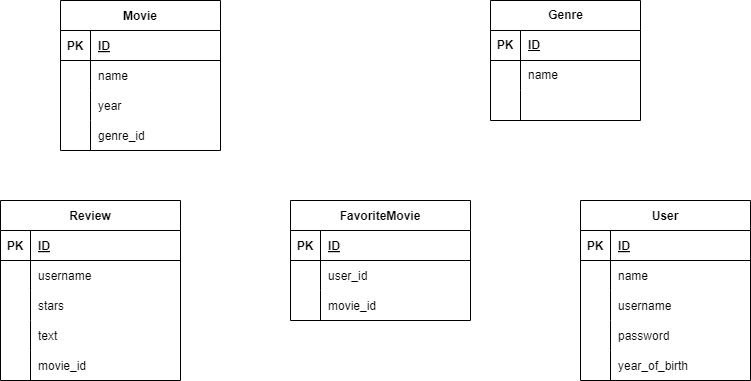

The diagram above was exported from draw.io. Its source (the exported page's mxGraphModel, read from the mxfile embedded in the PNG):
<mxGraphModel dx="1290" dy="522" grid="1" gridSize="10" guides="1" tooltips="1" connect="1" arrows="1" fold="1" page="1" pageScale="1" pageWidth="850" pageHeight="1100" math="0" shadow="0" extFonts="Permanent Marker^https://fonts.googleapis.com/css?family=Permanent+Marker">
  <root>
    <mxCell id="0" />
    <mxCell id="1" parent="0" />
    <mxCell id="C-vyLk0tnHw3VtMMgP7b-13" value="User" style="shape=table;startSize=30;container=1;collapsible=1;childLayout=tableLayout;fixedRows=1;rowLines=0;fontStyle=1;align=center;resizeLast=1;" parent="1" vertex="1">
      <mxGeometry x="600" y="280" width="170" height="180" as="geometry" />
    </mxCell>
    <mxCell id="C-vyLk0tnHw3VtMMgP7b-14" value="" style="shape=partialRectangle;collapsible=0;dropTarget=0;pointerEvents=0;fillColor=none;points=[[0,0.5],[1,0.5]];portConstraint=eastwest;top=0;left=0;right=0;bottom=1;" parent="C-vyLk0tnHw3VtMMgP7b-13" vertex="1">
      <mxGeometry y="30" width="170" height="30" as="geometry" />
    </mxCell>
    <mxCell id="C-vyLk0tnHw3VtMMgP7b-15" value="PK" style="shape=partialRectangle;overflow=hidden;connectable=0;fillColor=none;top=0;left=0;bottom=0;right=0;fontStyle=1;" parent="C-vyLk0tnHw3VtMMgP7b-14" vertex="1">
      <mxGeometry width="30" height="30" as="geometry">
        <mxRectangle width="30" height="30" as="alternateBounds" />
      </mxGeometry>
    </mxCell>
    <mxCell id="C-vyLk0tnHw3VtMMgP7b-16" value="ID" style="shape=partialRectangle;overflow=hidden;connectable=0;fillColor=none;top=0;left=0;bottom=0;right=0;align=left;spacingLeft=6;fontStyle=5;" parent="C-vyLk0tnHw3VtMMgP7b-14" vertex="1">
      <mxGeometry x="30" width="140" height="30" as="geometry">
        <mxRectangle width="140" height="30" as="alternateBounds" />
      </mxGeometry>
    </mxCell>
    <mxCell id="C-vyLk0tnHw3VtMMgP7b-17" value="" style="shape=partialRectangle;collapsible=0;dropTarget=0;pointerEvents=0;fillColor=none;points=[[0,0.5],[1,0.5]];portConstraint=eastwest;top=0;left=0;right=0;bottom=0;" parent="C-vyLk0tnHw3VtMMgP7b-13" vertex="1">
      <mxGeometry y="60" width="170" height="30" as="geometry" />
    </mxCell>
    <mxCell id="C-vyLk0tnHw3VtMMgP7b-18" value="" style="shape=partialRectangle;overflow=hidden;connectable=0;fillColor=none;top=0;left=0;bottom=0;right=0;" parent="C-vyLk0tnHw3VtMMgP7b-17" vertex="1">
      <mxGeometry width="30" height="30" as="geometry">
        <mxRectangle width="30" height="30" as="alternateBounds" />
      </mxGeometry>
    </mxCell>
    <mxCell id="C-vyLk0tnHw3VtMMgP7b-19" value="name" style="shape=partialRectangle;overflow=hidden;connectable=0;fillColor=none;top=0;left=0;bottom=0;right=0;align=left;spacingLeft=6;" parent="C-vyLk0tnHw3VtMMgP7b-17" vertex="1">
      <mxGeometry x="30" width="140" height="30" as="geometry">
        <mxRectangle width="140" height="30" as="alternateBounds" />
      </mxGeometry>
    </mxCell>
    <mxCell id="C-vyLk0tnHw3VtMMgP7b-20" value="" style="shape=partialRectangle;collapsible=0;dropTarget=0;pointerEvents=0;fillColor=none;points=[[0,0.5],[1,0.5]];portConstraint=eastwest;top=0;left=0;right=0;bottom=0;" parent="C-vyLk0tnHw3VtMMgP7b-13" vertex="1">
      <mxGeometry y="90" width="170" height="30" as="geometry" />
    </mxCell>
    <mxCell id="C-vyLk0tnHw3VtMMgP7b-21" value="" style="shape=partialRectangle;overflow=hidden;connectable=0;fillColor=none;top=0;left=0;bottom=0;right=0;" parent="C-vyLk0tnHw3VtMMgP7b-20" vertex="1">
      <mxGeometry width="30" height="30" as="geometry">
        <mxRectangle width="30" height="30" as="alternateBounds" />
      </mxGeometry>
    </mxCell>
    <mxCell id="C-vyLk0tnHw3VtMMgP7b-22" value="username" style="shape=partialRectangle;overflow=hidden;connectable=0;fillColor=none;top=0;left=0;bottom=0;right=0;align=left;spacingLeft=6;" parent="C-vyLk0tnHw3VtMMgP7b-20" vertex="1">
      <mxGeometry x="30" width="140" height="30" as="geometry">
        <mxRectangle width="140" height="30" as="alternateBounds" />
      </mxGeometry>
    </mxCell>
    <mxCell id="I6uDv8Tlbx3Hdf-5se6I-51" value="" style="shape=partialRectangle;collapsible=0;dropTarget=0;pointerEvents=0;fillColor=none;points=[[0,0.5],[1,0.5]];portConstraint=eastwest;top=0;left=0;right=0;bottom=0;" vertex="1" parent="C-vyLk0tnHw3VtMMgP7b-13">
      <mxGeometry y="120" width="170" height="30" as="geometry" />
    </mxCell>
    <mxCell id="I6uDv8Tlbx3Hdf-5se6I-52" value="" style="shape=partialRectangle;overflow=hidden;connectable=0;fillColor=none;top=0;left=0;bottom=0;right=0;" vertex="1" parent="I6uDv8Tlbx3Hdf-5se6I-51">
      <mxGeometry width="30" height="30" as="geometry">
        <mxRectangle width="30" height="30" as="alternateBounds" />
      </mxGeometry>
    </mxCell>
    <mxCell id="I6uDv8Tlbx3Hdf-5se6I-53" value="password" style="shape=partialRectangle;overflow=hidden;connectable=0;fillColor=none;top=0;left=0;bottom=0;right=0;align=left;spacingLeft=6;" vertex="1" parent="I6uDv8Tlbx3Hdf-5se6I-51">
      <mxGeometry x="30" width="140" height="30" as="geometry">
        <mxRectangle width="140" height="30" as="alternateBounds" />
      </mxGeometry>
    </mxCell>
    <mxCell id="I6uDv8Tlbx3Hdf-5se6I-54" value="" style="shape=partialRectangle;collapsible=0;dropTarget=0;pointerEvents=0;fillColor=none;points=[[0,0.5],[1,0.5]];portConstraint=eastwest;top=0;left=0;right=0;bottom=0;" vertex="1" parent="C-vyLk0tnHw3VtMMgP7b-13">
      <mxGeometry y="150" width="170" height="30" as="geometry" />
    </mxCell>
    <mxCell id="I6uDv8Tlbx3Hdf-5se6I-55" value="" style="shape=partialRectangle;overflow=hidden;connectable=0;fillColor=none;top=0;left=0;bottom=0;right=0;" vertex="1" parent="I6uDv8Tlbx3Hdf-5se6I-54">
      <mxGeometry width="30" height="30" as="geometry">
        <mxRectangle width="30" height="30" as="alternateBounds" />
      </mxGeometry>
    </mxCell>
    <mxCell id="I6uDv8Tlbx3Hdf-5se6I-56" value="year_of_birth" style="shape=partialRectangle;overflow=hidden;connectable=0;fillColor=none;top=0;left=0;bottom=0;right=0;align=left;spacingLeft=6;" vertex="1" parent="I6uDv8Tlbx3Hdf-5se6I-54">
      <mxGeometry x="30" width="140" height="30" as="geometry">
        <mxRectangle width="140" height="30" as="alternateBounds" />
      </mxGeometry>
    </mxCell>
    <mxCell id="C-vyLk0tnHw3VtMMgP7b-23" value="Movie" style="shape=table;startSize=30;container=1;collapsible=1;childLayout=tableLayout;fixedRows=1;rowLines=0;fontStyle=1;align=center;resizeLast=1;" parent="1" vertex="1">
      <mxGeometry x="80" y="80" width="160" height="150" as="geometry" />
    </mxCell>
    <mxCell id="C-vyLk0tnHw3VtMMgP7b-24" value="" style="shape=partialRectangle;collapsible=0;dropTarget=0;pointerEvents=0;fillColor=none;points=[[0,0.5],[1,0.5]];portConstraint=eastwest;top=0;left=0;right=0;bottom=1;" parent="C-vyLk0tnHw3VtMMgP7b-23" vertex="1">
      <mxGeometry y="30" width="160" height="30" as="geometry" />
    </mxCell>
    <mxCell id="C-vyLk0tnHw3VtMMgP7b-25" value="PK" style="shape=partialRectangle;overflow=hidden;connectable=0;fillColor=none;top=0;left=0;bottom=0;right=0;fontStyle=1;" parent="C-vyLk0tnHw3VtMMgP7b-24" vertex="1">
      <mxGeometry width="30" height="30" as="geometry">
        <mxRectangle width="30" height="30" as="alternateBounds" />
      </mxGeometry>
    </mxCell>
    <mxCell id="C-vyLk0tnHw3VtMMgP7b-26" value="ID" style="shape=partialRectangle;overflow=hidden;connectable=0;fillColor=none;top=0;left=0;bottom=0;right=0;align=left;spacingLeft=6;fontStyle=5;" parent="C-vyLk0tnHw3VtMMgP7b-24" vertex="1">
      <mxGeometry x="30" width="130" height="30" as="geometry">
        <mxRectangle width="130" height="30" as="alternateBounds" />
      </mxGeometry>
    </mxCell>
    <mxCell id="I6uDv8Tlbx3Hdf-5se6I-21" value="" style="shape=partialRectangle;collapsible=0;dropTarget=0;pointerEvents=0;fillColor=none;points=[[0,0.5],[1,0.5]];portConstraint=eastwest;top=0;left=0;right=0;bottom=0;" vertex="1" parent="C-vyLk0tnHw3VtMMgP7b-23">
      <mxGeometry y="60" width="160" height="30" as="geometry" />
    </mxCell>
    <mxCell id="I6uDv8Tlbx3Hdf-5se6I-22" value="" style="shape=partialRectangle;overflow=hidden;connectable=0;fillColor=none;top=0;left=0;bottom=0;right=0;" vertex="1" parent="I6uDv8Tlbx3Hdf-5se6I-21">
      <mxGeometry width="30" height="30" as="geometry">
        <mxRectangle width="30" height="30" as="alternateBounds" />
      </mxGeometry>
    </mxCell>
    <mxCell id="I6uDv8Tlbx3Hdf-5se6I-23" value="name" style="shape=partialRectangle;overflow=hidden;connectable=0;fillColor=none;top=0;left=0;bottom=0;right=0;align=left;spacingLeft=6;" vertex="1" parent="I6uDv8Tlbx3Hdf-5se6I-21">
      <mxGeometry x="30" width="130" height="30" as="geometry">
        <mxRectangle width="130" height="30" as="alternateBounds" />
      </mxGeometry>
    </mxCell>
    <mxCell id="I6uDv8Tlbx3Hdf-5se6I-24" value="" style="shape=partialRectangle;collapsible=0;dropTarget=0;pointerEvents=0;fillColor=none;points=[[0,0.5],[1,0.5]];portConstraint=eastwest;top=0;left=0;right=0;bottom=0;" vertex="1" parent="C-vyLk0tnHw3VtMMgP7b-23">
      <mxGeometry y="90" width="160" height="30" as="geometry" />
    </mxCell>
    <mxCell id="I6uDv8Tlbx3Hdf-5se6I-25" value="" style="shape=partialRectangle;overflow=hidden;connectable=0;fillColor=none;top=0;left=0;bottom=0;right=0;" vertex="1" parent="I6uDv8Tlbx3Hdf-5se6I-24">
      <mxGeometry width="30" height="30" as="geometry">
        <mxRectangle width="30" height="30" as="alternateBounds" />
      </mxGeometry>
    </mxCell>
    <mxCell id="I6uDv8Tlbx3Hdf-5se6I-26" value="year" style="shape=partialRectangle;overflow=hidden;connectable=0;fillColor=none;top=0;left=0;bottom=0;right=0;align=left;spacingLeft=6;" vertex="1" parent="I6uDv8Tlbx3Hdf-5se6I-24">
      <mxGeometry x="30" width="130" height="30" as="geometry">
        <mxRectangle width="130" height="30" as="alternateBounds" />
      </mxGeometry>
    </mxCell>
    <mxCell id="C-vyLk0tnHw3VtMMgP7b-27" value="" style="shape=partialRectangle;collapsible=0;dropTarget=0;pointerEvents=0;fillColor=none;points=[[0,0.5],[1,0.5]];portConstraint=eastwest;top=0;left=0;right=0;bottom=0;" parent="C-vyLk0tnHw3VtMMgP7b-23" vertex="1">
      <mxGeometry y="120" width="160" height="30" as="geometry" />
    </mxCell>
    <mxCell id="C-vyLk0tnHw3VtMMgP7b-28" value="" style="shape=partialRectangle;overflow=hidden;connectable=0;fillColor=none;top=0;left=0;bottom=0;right=0;" parent="C-vyLk0tnHw3VtMMgP7b-27" vertex="1">
      <mxGeometry width="30" height="30" as="geometry">
        <mxRectangle width="30" height="30" as="alternateBounds" />
      </mxGeometry>
    </mxCell>
    <mxCell id="C-vyLk0tnHw3VtMMgP7b-29" value="genre_id" style="shape=partialRectangle;overflow=hidden;connectable=0;fillColor=none;top=0;left=0;bottom=0;right=0;align=left;spacingLeft=6;" parent="C-vyLk0tnHw3VtMMgP7b-27" vertex="1">
      <mxGeometry x="30" width="130" height="30" as="geometry">
        <mxRectangle width="130" height="30" as="alternateBounds" />
      </mxGeometry>
    </mxCell>
    <mxCell id="I6uDv8Tlbx3Hdf-5se6I-1" value="Review" style="shape=table;startSize=30;container=1;collapsible=1;childLayout=tableLayout;fixedRows=1;rowLines=0;fontStyle=1;align=center;resizeLast=1;" vertex="1" parent="1">
      <mxGeometry x="20" y="280" width="180" height="180" as="geometry" />
    </mxCell>
    <mxCell id="I6uDv8Tlbx3Hdf-5se6I-2" value="" style="shape=partialRectangle;collapsible=0;dropTarget=0;pointerEvents=0;fillColor=none;points=[[0,0.5],[1,0.5]];portConstraint=eastwest;top=0;left=0;right=0;bottom=1;" vertex="1" parent="I6uDv8Tlbx3Hdf-5se6I-1">
      <mxGeometry y="30" width="180" height="30" as="geometry" />
    </mxCell>
    <mxCell id="I6uDv8Tlbx3Hdf-5se6I-3" value="PK" style="shape=partialRectangle;overflow=hidden;connectable=0;fillColor=none;top=0;left=0;bottom=0;right=0;fontStyle=1;" vertex="1" parent="I6uDv8Tlbx3Hdf-5se6I-2">
      <mxGeometry width="30" height="30" as="geometry">
        <mxRectangle width="30" height="30" as="alternateBounds" />
      </mxGeometry>
    </mxCell>
    <mxCell id="I6uDv8Tlbx3Hdf-5se6I-4" value="ID" style="shape=partialRectangle;overflow=hidden;connectable=0;fillColor=none;top=0;left=0;bottom=0;right=0;align=left;spacingLeft=6;fontStyle=5;" vertex="1" parent="I6uDv8Tlbx3Hdf-5se6I-2">
      <mxGeometry x="30" width="150" height="30" as="geometry">
        <mxRectangle width="150" height="30" as="alternateBounds" />
      </mxGeometry>
    </mxCell>
    <mxCell id="I6uDv8Tlbx3Hdf-5se6I-57" value="" style="shape=partialRectangle;collapsible=0;dropTarget=0;pointerEvents=0;fillColor=none;points=[[0,0.5],[1,0.5]];portConstraint=eastwest;top=0;left=0;right=0;bottom=0;" vertex="1" parent="I6uDv8Tlbx3Hdf-5se6I-1">
      <mxGeometry y="60" width="180" height="30" as="geometry" />
    </mxCell>
    <mxCell id="I6uDv8Tlbx3Hdf-5se6I-58" value="" style="shape=partialRectangle;overflow=hidden;connectable=0;fillColor=none;top=0;left=0;bottom=0;right=0;" vertex="1" parent="I6uDv8Tlbx3Hdf-5se6I-57">
      <mxGeometry width="30" height="30" as="geometry">
        <mxRectangle width="30" height="30" as="alternateBounds" />
      </mxGeometry>
    </mxCell>
    <mxCell id="I6uDv8Tlbx3Hdf-5se6I-59" value="username" style="shape=partialRectangle;overflow=hidden;connectable=0;fillColor=none;top=0;left=0;bottom=0;right=0;align=left;spacingLeft=6;" vertex="1" parent="I6uDv8Tlbx3Hdf-5se6I-57">
      <mxGeometry x="30" width="150" height="30" as="geometry">
        <mxRectangle width="150" height="30" as="alternateBounds" />
      </mxGeometry>
    </mxCell>
    <mxCell id="I6uDv8Tlbx3Hdf-5se6I-5" value="" style="shape=partialRectangle;collapsible=0;dropTarget=0;pointerEvents=0;fillColor=none;points=[[0,0.5],[1,0.5]];portConstraint=eastwest;top=0;left=0;right=0;bottom=0;" vertex="1" parent="I6uDv8Tlbx3Hdf-5se6I-1">
      <mxGeometry y="90" width="180" height="30" as="geometry" />
    </mxCell>
    <mxCell id="I6uDv8Tlbx3Hdf-5se6I-6" value="" style="shape=partialRectangle;overflow=hidden;connectable=0;fillColor=none;top=0;left=0;bottom=0;right=0;" vertex="1" parent="I6uDv8Tlbx3Hdf-5se6I-5">
      <mxGeometry width="30" height="30" as="geometry">
        <mxRectangle width="30" height="30" as="alternateBounds" />
      </mxGeometry>
    </mxCell>
    <mxCell id="I6uDv8Tlbx3Hdf-5se6I-7" value="stars" style="shape=partialRectangle;overflow=hidden;connectable=0;fillColor=none;top=0;left=0;bottom=0;right=0;align=left;spacingLeft=6;" vertex="1" parent="I6uDv8Tlbx3Hdf-5se6I-5">
      <mxGeometry x="30" width="150" height="30" as="geometry">
        <mxRectangle width="150" height="30" as="alternateBounds" />
      </mxGeometry>
    </mxCell>
    <mxCell id="I6uDv8Tlbx3Hdf-5se6I-60" value="" style="shape=partialRectangle;collapsible=0;dropTarget=0;pointerEvents=0;fillColor=none;points=[[0,0.5],[1,0.5]];portConstraint=eastwest;top=0;left=0;right=0;bottom=0;" vertex="1" parent="I6uDv8Tlbx3Hdf-5se6I-1">
      <mxGeometry y="120" width="180" height="30" as="geometry" />
    </mxCell>
    <mxCell id="I6uDv8Tlbx3Hdf-5se6I-61" value="" style="shape=partialRectangle;overflow=hidden;connectable=0;fillColor=none;top=0;left=0;bottom=0;right=0;" vertex="1" parent="I6uDv8Tlbx3Hdf-5se6I-60">
      <mxGeometry width="30" height="30" as="geometry">
        <mxRectangle width="30" height="30" as="alternateBounds" />
      </mxGeometry>
    </mxCell>
    <mxCell id="I6uDv8Tlbx3Hdf-5se6I-62" value="text" style="shape=partialRectangle;overflow=hidden;connectable=0;fillColor=none;top=0;left=0;bottom=0;right=0;align=left;spacingLeft=6;" vertex="1" parent="I6uDv8Tlbx3Hdf-5se6I-60">
      <mxGeometry x="30" width="150" height="30" as="geometry">
        <mxRectangle width="150" height="30" as="alternateBounds" />
      </mxGeometry>
    </mxCell>
    <mxCell id="I6uDv8Tlbx3Hdf-5se6I-8" value="" style="shape=partialRectangle;collapsible=0;dropTarget=0;pointerEvents=0;fillColor=none;points=[[0,0.5],[1,0.5]];portConstraint=eastwest;top=0;left=0;right=0;bottom=0;" vertex="1" parent="I6uDv8Tlbx3Hdf-5se6I-1">
      <mxGeometry y="150" width="180" height="30" as="geometry" />
    </mxCell>
    <mxCell id="I6uDv8Tlbx3Hdf-5se6I-9" value="" style="shape=partialRectangle;overflow=hidden;connectable=0;fillColor=none;top=0;left=0;bottom=0;right=0;" vertex="1" parent="I6uDv8Tlbx3Hdf-5se6I-8">
      <mxGeometry width="30" height="30" as="geometry">
        <mxRectangle width="30" height="30" as="alternateBounds" />
      </mxGeometry>
    </mxCell>
    <mxCell id="I6uDv8Tlbx3Hdf-5se6I-10" value="movie_id" style="shape=partialRectangle;overflow=hidden;connectable=0;fillColor=none;top=0;left=0;bottom=0;right=0;align=left;spacingLeft=6;" vertex="1" parent="I6uDv8Tlbx3Hdf-5se6I-8">
      <mxGeometry x="30" width="150" height="30" as="geometry">
        <mxRectangle width="150" height="30" as="alternateBounds" />
      </mxGeometry>
    </mxCell>
    <mxCell id="I6uDv8Tlbx3Hdf-5se6I-11" value="FavoriteMovie" style="shape=table;startSize=30;container=1;collapsible=1;childLayout=tableLayout;fixedRows=1;rowLines=0;fontStyle=1;align=center;resizeLast=1;" vertex="1" parent="1">
      <mxGeometry x="310" y="280" width="180" height="120" as="geometry" />
    </mxCell>
    <mxCell id="I6uDv8Tlbx3Hdf-5se6I-12" value="" style="shape=partialRectangle;collapsible=0;dropTarget=0;pointerEvents=0;fillColor=none;points=[[0,0.5],[1,0.5]];portConstraint=eastwest;top=0;left=0;right=0;bottom=1;" vertex="1" parent="I6uDv8Tlbx3Hdf-5se6I-11">
      <mxGeometry y="30" width="180" height="30" as="geometry" />
    </mxCell>
    <mxCell id="I6uDv8Tlbx3Hdf-5se6I-13" value="PK" style="shape=partialRectangle;overflow=hidden;connectable=0;fillColor=none;top=0;left=0;bottom=0;right=0;fontStyle=1;" vertex="1" parent="I6uDv8Tlbx3Hdf-5se6I-12">
      <mxGeometry width="30" height="30" as="geometry">
        <mxRectangle width="30" height="30" as="alternateBounds" />
      </mxGeometry>
    </mxCell>
    <mxCell id="I6uDv8Tlbx3Hdf-5se6I-14" value="ID" style="shape=partialRectangle;overflow=hidden;connectable=0;fillColor=none;top=0;left=0;bottom=0;right=0;align=left;spacingLeft=6;fontStyle=5;" vertex="1" parent="I6uDv8Tlbx3Hdf-5se6I-12">
      <mxGeometry x="30" width="150" height="30" as="geometry">
        <mxRectangle width="150" height="30" as="alternateBounds" />
      </mxGeometry>
    </mxCell>
    <mxCell id="I6uDv8Tlbx3Hdf-5se6I-15" value="" style="shape=partialRectangle;collapsible=0;dropTarget=0;pointerEvents=0;fillColor=none;points=[[0,0.5],[1,0.5]];portConstraint=eastwest;top=0;left=0;right=0;bottom=0;" vertex="1" parent="I6uDv8Tlbx3Hdf-5se6I-11">
      <mxGeometry y="60" width="180" height="30" as="geometry" />
    </mxCell>
    <mxCell id="I6uDv8Tlbx3Hdf-5se6I-16" value="" style="shape=partialRectangle;overflow=hidden;connectable=0;fillColor=none;top=0;left=0;bottom=0;right=0;" vertex="1" parent="I6uDv8Tlbx3Hdf-5se6I-15">
      <mxGeometry width="30" height="30" as="geometry">
        <mxRectangle width="30" height="30" as="alternateBounds" />
      </mxGeometry>
    </mxCell>
    <mxCell id="I6uDv8Tlbx3Hdf-5se6I-17" value="user_id" style="shape=partialRectangle;overflow=hidden;connectable=0;fillColor=none;top=0;left=0;bottom=0;right=0;align=left;spacingLeft=6;" vertex="1" parent="I6uDv8Tlbx3Hdf-5se6I-15">
      <mxGeometry x="30" width="150" height="30" as="geometry">
        <mxRectangle width="150" height="30" as="alternateBounds" />
      </mxGeometry>
    </mxCell>
    <mxCell id="I6uDv8Tlbx3Hdf-5se6I-18" value="" style="shape=partialRectangle;collapsible=0;dropTarget=0;pointerEvents=0;fillColor=none;points=[[0,0.5],[1,0.5]];portConstraint=eastwest;top=0;left=0;right=0;bottom=0;" vertex="1" parent="I6uDv8Tlbx3Hdf-5se6I-11">
      <mxGeometry y="90" width="180" height="30" as="geometry" />
    </mxCell>
    <mxCell id="I6uDv8Tlbx3Hdf-5se6I-19" value="" style="shape=partialRectangle;overflow=hidden;connectable=0;fillColor=none;top=0;left=0;bottom=0;right=0;" vertex="1" parent="I6uDv8Tlbx3Hdf-5se6I-18">
      <mxGeometry width="30" height="30" as="geometry">
        <mxRectangle width="30" height="30" as="alternateBounds" />
      </mxGeometry>
    </mxCell>
    <mxCell id="I6uDv8Tlbx3Hdf-5se6I-20" value="movie_id" style="shape=partialRectangle;overflow=hidden;connectable=0;fillColor=none;top=0;left=0;bottom=0;right=0;align=left;spacingLeft=6;" vertex="1" parent="I6uDv8Tlbx3Hdf-5se6I-18">
      <mxGeometry x="30" width="150" height="30" as="geometry">
        <mxRectangle width="150" height="30" as="alternateBounds" />
      </mxGeometry>
    </mxCell>
    <mxCell id="I6uDv8Tlbx3Hdf-5se6I-37" value="Genre" style="shape=table;startSize=30;container=1;collapsible=1;childLayout=tableLayout;fixedRows=1;rowLines=0;fontStyle=1;align=center;resizeLast=1;html=1;" vertex="1" parent="1">
      <mxGeometry x="510" y="80" width="150" height="120" as="geometry" />
    </mxCell>
    <mxCell id="I6uDv8Tlbx3Hdf-5se6I-38" value="" style="shape=tableRow;horizontal=0;startSize=0;swimlaneHead=0;swimlaneBody=0;fillColor=none;collapsible=0;dropTarget=0;points=[[0,0.5],[1,0.5]];portConstraint=eastwest;top=0;left=0;right=0;bottom=1;" vertex="1" parent="I6uDv8Tlbx3Hdf-5se6I-37">
      <mxGeometry y="30" width="150" height="30" as="geometry" />
    </mxCell>
    <mxCell id="I6uDv8Tlbx3Hdf-5se6I-39" value="PK" style="shape=partialRectangle;connectable=0;fillColor=none;top=0;left=0;bottom=0;right=0;fontStyle=1;overflow=hidden;whiteSpace=wrap;html=1;" vertex="1" parent="I6uDv8Tlbx3Hdf-5se6I-38">
      <mxGeometry width="30" height="30" as="geometry">
        <mxRectangle width="30" height="30" as="alternateBounds" />
      </mxGeometry>
    </mxCell>
    <mxCell id="I6uDv8Tlbx3Hdf-5se6I-40" value="ID" style="shape=partialRectangle;connectable=0;fillColor=none;top=0;left=0;bottom=0;right=0;align=left;spacingLeft=6;fontStyle=5;overflow=hidden;whiteSpace=wrap;html=1;" vertex="1" parent="I6uDv8Tlbx3Hdf-5se6I-38">
      <mxGeometry x="30" width="120" height="30" as="geometry">
        <mxRectangle width="120" height="30" as="alternateBounds" />
      </mxGeometry>
    </mxCell>
    <mxCell id="I6uDv8Tlbx3Hdf-5se6I-41" value="" style="shape=tableRow;horizontal=0;startSize=0;swimlaneHead=0;swimlaneBody=0;fillColor=none;collapsible=0;dropTarget=0;points=[[0,0.5],[1,0.5]];portConstraint=eastwest;top=0;left=0;right=0;bottom=0;" vertex="1" parent="I6uDv8Tlbx3Hdf-5se6I-37">
      <mxGeometry y="60" width="150" height="30" as="geometry" />
    </mxCell>
    <mxCell id="I6uDv8Tlbx3Hdf-5se6I-42" value="" style="shape=partialRectangle;connectable=0;fillColor=none;top=0;left=0;bottom=0;right=0;editable=1;overflow=hidden;whiteSpace=wrap;html=1;" vertex="1" parent="I6uDv8Tlbx3Hdf-5se6I-41">
      <mxGeometry width="30" height="30" as="geometry">
        <mxRectangle width="30" height="30" as="alternateBounds" />
      </mxGeometry>
    </mxCell>
    <mxCell id="I6uDv8Tlbx3Hdf-5se6I-43" value="name" style="shape=partialRectangle;connectable=0;fillColor=none;top=0;left=0;bottom=0;right=0;align=left;spacingLeft=6;overflow=hidden;whiteSpace=wrap;html=1;" vertex="1" parent="I6uDv8Tlbx3Hdf-5se6I-41">
      <mxGeometry x="30" width="120" height="30" as="geometry">
        <mxRectangle width="120" height="30" as="alternateBounds" />
      </mxGeometry>
    </mxCell>
    <mxCell id="I6uDv8Tlbx3Hdf-5se6I-44" value="" style="shape=tableRow;horizontal=0;startSize=0;swimlaneHead=0;swimlaneBody=0;fillColor=none;collapsible=0;dropTarget=0;points=[[0,0.5],[1,0.5]];portConstraint=eastwest;top=0;left=0;right=0;bottom=0;" vertex="1" parent="I6uDv8Tlbx3Hdf-5se6I-37">
      <mxGeometry y="90" width="150" height="30" as="geometry" />
    </mxCell>
    <mxCell id="I6uDv8Tlbx3Hdf-5se6I-45" value="" style="shape=partialRectangle;connectable=0;fillColor=none;top=0;left=0;bottom=0;right=0;editable=1;overflow=hidden;whiteSpace=wrap;html=1;" vertex="1" parent="I6uDv8Tlbx3Hdf-5se6I-44">
      <mxGeometry width="30" height="30" as="geometry">
        <mxRectangle width="30" height="30" as="alternateBounds" />
      </mxGeometry>
    </mxCell>
    <mxCell id="I6uDv8Tlbx3Hdf-5se6I-46" value="" style="shape=partialRectangle;connectable=0;fillColor=none;top=0;left=0;bottom=0;right=0;align=left;spacingLeft=6;overflow=hidden;whiteSpace=wrap;html=1;" vertex="1" parent="I6uDv8Tlbx3Hdf-5se6I-44">
      <mxGeometry x="30" width="120" height="30" as="geometry">
        <mxRectangle width="120" height="30" as="alternateBounds" />
      </mxGeometry>
    </mxCell>
  </root>
</mxGraphModel>